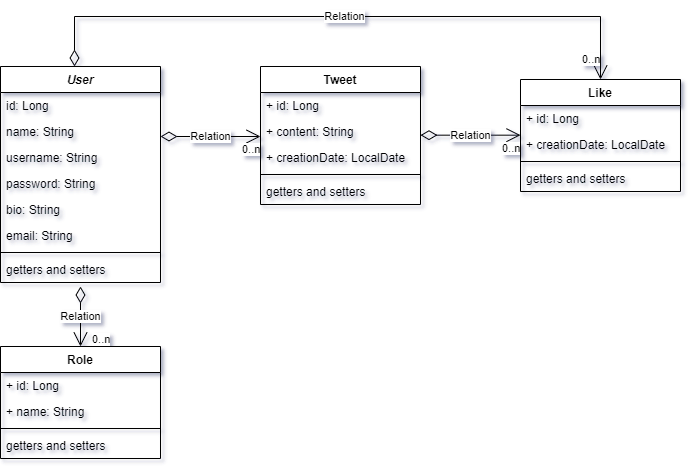

The diagram above was exported from draw.io. Its source (the exported page's mxGraphModel, read from the mxfile embedded in the PNG):
<mxGraphModel dx="1422" dy="737" grid="1" gridSize="10" guides="1" tooltips="1" connect="1" arrows="1" fold="1" page="1" pageScale="1" pageWidth="827" pageHeight="1169" math="0" shadow="0">
  <root>
    <mxCell id="WIyWlLk6GJQsqaUBKTNV-0" />
    <mxCell id="WIyWlLk6GJQsqaUBKTNV-1" parent="WIyWlLk6GJQsqaUBKTNV-0" />
    <mxCell id="zkfFHV4jXpPFQw0GAbJ--0" value="User" style="swimlane;fontStyle=3;align=center;verticalAlign=top;childLayout=stackLayout;horizontal=1;startSize=26;horizontalStack=0;resizeParent=1;resizeLast=0;collapsible=1;marginBottom=0;rounded=0;shadow=0;strokeWidth=1;" parent="WIyWlLk6GJQsqaUBKTNV-1" vertex="1">
      <mxGeometry x="110" y="180" width="160" height="216" as="geometry">
        <mxRectangle x="230" y="140" width="160" height="26" as="alternateBounds" />
      </mxGeometry>
    </mxCell>
    <mxCell id="KX0WerIU11ir9s8hcufg-5" value="id: Long" style="text;align=left;verticalAlign=top;spacingLeft=4;spacingRight=4;overflow=hidden;rotatable=0;points=[[0,0.5],[1,0.5]];portConstraint=eastwest;" parent="zkfFHV4jXpPFQw0GAbJ--0" vertex="1">
      <mxGeometry y="26" width="160" height="26" as="geometry" />
    </mxCell>
    <mxCell id="2V3Mw7Kg7HQogCMWJdrP-0" value="name: String" style="text;align=left;verticalAlign=top;spacingLeft=4;spacingRight=4;overflow=hidden;rotatable=0;points=[[0,0.5],[1,0.5]];portConstraint=eastwest;" vertex="1" parent="zkfFHV4jXpPFQw0GAbJ--0">
      <mxGeometry y="52" width="160" height="26" as="geometry" />
    </mxCell>
    <mxCell id="zkfFHV4jXpPFQw0GAbJ--1" value="username: String" style="text;align=left;verticalAlign=top;spacingLeft=4;spacingRight=4;overflow=hidden;rotatable=0;points=[[0,0.5],[1,0.5]];portConstraint=eastwest;" parent="zkfFHV4jXpPFQw0GAbJ--0" vertex="1">
      <mxGeometry y="78" width="160" height="26" as="geometry" />
    </mxCell>
    <mxCell id="zkfFHV4jXpPFQw0GAbJ--2" value="password: String" style="text;align=left;verticalAlign=top;spacingLeft=4;spacingRight=4;overflow=hidden;rotatable=0;points=[[0,0.5],[1,0.5]];portConstraint=eastwest;rounded=0;shadow=0;html=0;" parent="zkfFHV4jXpPFQw0GAbJ--0" vertex="1">
      <mxGeometry y="104" width="160" height="26" as="geometry" />
    </mxCell>
    <mxCell id="KX0WerIU11ir9s8hcufg-30" value="bio: String" style="text;align=left;verticalAlign=top;spacingLeft=4;spacingRight=4;overflow=hidden;rotatable=0;points=[[0,0.5],[1,0.5]];portConstraint=eastwest;rounded=0;shadow=0;html=0;" parent="zkfFHV4jXpPFQw0GAbJ--0" vertex="1">
      <mxGeometry y="130" width="160" height="26" as="geometry" />
    </mxCell>
    <mxCell id="zkfFHV4jXpPFQw0GAbJ--3" value="email: String" style="text;align=left;verticalAlign=top;spacingLeft=4;spacingRight=4;overflow=hidden;rotatable=0;points=[[0,0.5],[1,0.5]];portConstraint=eastwest;rounded=0;shadow=0;html=0;" parent="zkfFHV4jXpPFQw0GAbJ--0" vertex="1">
      <mxGeometry y="156" width="160" height="26" as="geometry" />
    </mxCell>
    <mxCell id="zkfFHV4jXpPFQw0GAbJ--4" value="" style="line;html=1;strokeWidth=1;align=left;verticalAlign=middle;spacingTop=-1;spacingLeft=3;spacingRight=3;rotatable=0;labelPosition=right;points=[];portConstraint=eastwest;" parent="zkfFHV4jXpPFQw0GAbJ--0" vertex="1">
      <mxGeometry y="182" width="160" height="8" as="geometry" />
    </mxCell>
    <mxCell id="zkfFHV4jXpPFQw0GAbJ--5" value="getters and setters" style="text;align=left;verticalAlign=top;spacingLeft=4;spacingRight=4;overflow=hidden;rotatable=0;points=[[0,0.5],[1,0.5]];portConstraint=eastwest;" parent="zkfFHV4jXpPFQw0GAbJ--0" vertex="1">
      <mxGeometry y="190" width="160" height="26" as="geometry" />
    </mxCell>
    <mxCell id="KX0WerIU11ir9s8hcufg-6" value="Tweet" style="swimlane;fontStyle=1;align=center;verticalAlign=top;childLayout=stackLayout;horizontal=1;startSize=26;horizontalStack=0;resizeParent=1;resizeParentMax=0;resizeLast=0;collapsible=1;marginBottom=0;" parent="WIyWlLk6GJQsqaUBKTNV-1" vertex="1">
      <mxGeometry x="370" y="180" width="160" height="138" as="geometry" />
    </mxCell>
    <mxCell id="KX0WerIU11ir9s8hcufg-7" value="+ id: Long" style="text;strokeColor=none;fillColor=none;align=left;verticalAlign=top;spacingLeft=4;spacingRight=4;overflow=hidden;rotatable=0;points=[[0,0.5],[1,0.5]];portConstraint=eastwest;" parent="KX0WerIU11ir9s8hcufg-6" vertex="1">
      <mxGeometry y="26" width="160" height="26" as="geometry" />
    </mxCell>
    <mxCell id="KX0WerIU11ir9s8hcufg-11" value="+ content: String&#10;&#10;&lt;span style=&quot;color: rgb(0, 0, 0); font-family: helvetica; font-size: 12px; font-style: normal; font-weight: 400; letter-spacing: normal; text-align: left; text-indent: 0px; text-transform: none; word-spacing: 0px; background-color: rgb(248, 249, 250); display: inline; float: none;&quot;&gt;+ id: Long&lt;/span&gt;&#10;&#10;" style="text;strokeColor=none;fillColor=none;align=left;verticalAlign=top;spacingLeft=4;spacingRight=4;overflow=hidden;rotatable=0;points=[[0,0.5],[1,0.5]];portConstraint=eastwest;" parent="KX0WerIU11ir9s8hcufg-6" vertex="1">
      <mxGeometry y="52" width="160" height="26" as="geometry" />
    </mxCell>
    <mxCell id="KX0WerIU11ir9s8hcufg-14" value="Relation" style="endArrow=open;html=1;endSize=12;startArrow=diamondThin;startSize=14;startFill=0;edgeStyle=orthogonalEdgeStyle;rounded=0;" parent="KX0WerIU11ir9s8hcufg-6" edge="1">
      <mxGeometry relative="1" as="geometry">
        <mxPoint x="-100" y="70" as="sourcePoint" />
        <mxPoint y="70" as="targetPoint" />
      </mxGeometry>
    </mxCell>
    <mxCell id="KX0WerIU11ir9s8hcufg-15" value="0..n" style="edgeLabel;resizable=0;html=1;align=left;verticalAlign=top;" parent="KX0WerIU11ir9s8hcufg-14" connectable="0" vertex="1">
      <mxGeometry x="-1" relative="1" as="geometry">
        <mxPoint x="80" as="offset" />
      </mxGeometry>
    </mxCell>
    <mxCell id="KX0WerIU11ir9s8hcufg-10" value="+ creationDate: LocalDate" style="text;strokeColor=none;fillColor=none;align=left;verticalAlign=top;spacingLeft=4;spacingRight=4;overflow=hidden;rotatable=0;points=[[0,0.5],[1,0.5]];portConstraint=eastwest;" parent="KX0WerIU11ir9s8hcufg-6" vertex="1">
      <mxGeometry y="78" width="160" height="26" as="geometry" />
    </mxCell>
    <mxCell id="KX0WerIU11ir9s8hcufg-8" value="" style="line;strokeWidth=1;fillColor=none;align=left;verticalAlign=middle;spacingTop=-1;spacingLeft=3;spacingRight=3;rotatable=0;labelPosition=right;points=[];portConstraint=eastwest;" parent="KX0WerIU11ir9s8hcufg-6" vertex="1">
      <mxGeometry y="104" width="160" height="8" as="geometry" />
    </mxCell>
    <mxCell id="KX0WerIU11ir9s8hcufg-28" value="getters and setters" style="text;align=left;verticalAlign=top;spacingLeft=4;spacingRight=4;overflow=hidden;rotatable=0;points=[[0,0.5],[1,0.5]];portConstraint=eastwest;" parent="KX0WerIU11ir9s8hcufg-6" vertex="1">
      <mxGeometry y="112" width="160" height="26" as="geometry" />
    </mxCell>
    <mxCell id="KX0WerIU11ir9s8hcufg-18" value="Like" style="swimlane;fontStyle=1;align=center;verticalAlign=top;childLayout=stackLayout;horizontal=1;startSize=26;horizontalStack=0;resizeParent=1;resizeParentMax=0;resizeLast=0;collapsible=1;marginBottom=0;" parent="WIyWlLk6GJQsqaUBKTNV-1" vertex="1">
      <mxGeometry x="630" y="193" width="160" height="112" as="geometry" />
    </mxCell>
    <mxCell id="KX0WerIU11ir9s8hcufg-19" value="+ id: Long" style="text;strokeColor=none;fillColor=none;align=left;verticalAlign=top;spacingLeft=4;spacingRight=4;overflow=hidden;rotatable=0;points=[[0,0.5],[1,0.5]];portConstraint=eastwest;" parent="KX0WerIU11ir9s8hcufg-18" vertex="1">
      <mxGeometry y="26" width="160" height="26" as="geometry" />
    </mxCell>
    <mxCell id="KX0WerIU11ir9s8hcufg-23" value="+ creationDate: LocalDate" style="text;strokeColor=none;fillColor=none;align=left;verticalAlign=top;spacingLeft=4;spacingRight=4;overflow=hidden;rotatable=0;points=[[0,0.5],[1,0.5]];portConstraint=eastwest;" parent="KX0WerIU11ir9s8hcufg-18" vertex="1">
      <mxGeometry y="52" width="160" height="26" as="geometry" />
    </mxCell>
    <mxCell id="KX0WerIU11ir9s8hcufg-24" value="" style="line;strokeWidth=1;fillColor=none;align=left;verticalAlign=middle;spacingTop=-1;spacingLeft=3;spacingRight=3;rotatable=0;labelPosition=right;points=[];portConstraint=eastwest;" parent="KX0WerIU11ir9s8hcufg-18" vertex="1">
      <mxGeometry y="78" width="160" height="8" as="geometry" />
    </mxCell>
    <mxCell id="KX0WerIU11ir9s8hcufg-29" value="getters and setters" style="text;align=left;verticalAlign=top;spacingLeft=4;spacingRight=4;overflow=hidden;rotatable=0;points=[[0,0.5],[1,0.5]];portConstraint=eastwest;" parent="KX0WerIU11ir9s8hcufg-18" vertex="1">
      <mxGeometry y="86" width="160" height="26" as="geometry" />
    </mxCell>
    <mxCell id="KX0WerIU11ir9s8hcufg-26" value="Relation" style="endArrow=open;html=1;endSize=12;startArrow=diamondThin;startSize=14;startFill=0;edgeStyle=orthogonalEdgeStyle;rounded=0;entryX=0.5;entryY=0;entryDx=0;entryDy=0;" parent="WIyWlLk6GJQsqaUBKTNV-1" target="KX0WerIU11ir9s8hcufg-18" edge="1">
      <mxGeometry relative="1" as="geometry">
        <mxPoint x="184" y="180" as="sourcePoint" />
        <mxPoint x="290" y="150" as="targetPoint" />
        <Array as="points">
          <mxPoint x="184" y="130" />
          <mxPoint x="710" y="130" />
        </Array>
      </mxGeometry>
    </mxCell>
    <mxCell id="KX0WerIU11ir9s8hcufg-27" value="0..n" style="edgeLabel;resizable=0;html=1;align=left;verticalAlign=top;" parent="KX0WerIU11ir9s8hcufg-26" connectable="0" vertex="1">
      <mxGeometry x="-1" relative="1" as="geometry">
        <mxPoint x="506" y="-20" as="offset" />
      </mxGeometry>
    </mxCell>
    <mxCell id="KX0WerIU11ir9s8hcufg-38" value="Relation" style="endArrow=open;html=1;endSize=12;startArrow=diamondThin;startSize=14;startFill=0;edgeStyle=orthogonalEdgeStyle;rounded=0;" parent="WIyWlLk6GJQsqaUBKTNV-1" edge="1">
      <mxGeometry relative="1" as="geometry">
        <mxPoint x="530" y="248.67" as="sourcePoint" />
        <mxPoint x="630" y="248.67" as="targetPoint" />
      </mxGeometry>
    </mxCell>
    <mxCell id="KX0WerIU11ir9s8hcufg-39" value="0..n" style="edgeLabel;resizable=0;html=1;align=left;verticalAlign=top;" parent="KX0WerIU11ir9s8hcufg-38" connectable="0" vertex="1">
      <mxGeometry x="-1" relative="1" as="geometry">
        <mxPoint x="80" as="offset" />
      </mxGeometry>
    </mxCell>
    <mxCell id="2V3Mw7Kg7HQogCMWJdrP-1" value="Role" style="swimlane;fontStyle=1;align=center;verticalAlign=top;childLayout=stackLayout;horizontal=1;startSize=26;horizontalStack=0;resizeParent=1;resizeParentMax=0;resizeLast=0;collapsible=1;marginBottom=0;" vertex="1" parent="WIyWlLk6GJQsqaUBKTNV-1">
      <mxGeometry x="110" y="460" width="160" height="112" as="geometry" />
    </mxCell>
    <mxCell id="2V3Mw7Kg7HQogCMWJdrP-2" value="+ id: Long" style="text;strokeColor=none;fillColor=none;align=left;verticalAlign=top;spacingLeft=4;spacingRight=4;overflow=hidden;rotatable=0;points=[[0,0.5],[1,0.5]];portConstraint=eastwest;" vertex="1" parent="2V3Mw7Kg7HQogCMWJdrP-1">
      <mxGeometry y="26" width="160" height="26" as="geometry" />
    </mxCell>
    <mxCell id="2V3Mw7Kg7HQogCMWJdrP-3" value="+ name: String" style="text;strokeColor=none;fillColor=none;align=left;verticalAlign=top;spacingLeft=4;spacingRight=4;overflow=hidden;rotatable=0;points=[[0,0.5],[1,0.5]];portConstraint=eastwest;" vertex="1" parent="2V3Mw7Kg7HQogCMWJdrP-1">
      <mxGeometry y="52" width="160" height="26" as="geometry" />
    </mxCell>
    <mxCell id="2V3Mw7Kg7HQogCMWJdrP-4" value="" style="line;strokeWidth=1;fillColor=none;align=left;verticalAlign=middle;spacingTop=-1;spacingLeft=3;spacingRight=3;rotatable=0;labelPosition=right;points=[];portConstraint=eastwest;" vertex="1" parent="2V3Mw7Kg7HQogCMWJdrP-1">
      <mxGeometry y="78" width="160" height="8" as="geometry" />
    </mxCell>
    <mxCell id="2V3Mw7Kg7HQogCMWJdrP-5" value="getters and setters" style="text;align=left;verticalAlign=top;spacingLeft=4;spacingRight=4;overflow=hidden;rotatable=0;points=[[0,0.5],[1,0.5]];portConstraint=eastwest;" vertex="1" parent="2V3Mw7Kg7HQogCMWJdrP-1">
      <mxGeometry y="86" width="160" height="26" as="geometry" />
    </mxCell>
    <mxCell id="2V3Mw7Kg7HQogCMWJdrP-6" value="Relation" style="endArrow=open;html=1;endSize=12;startArrow=diamondThin;startSize=14;startFill=0;edgeStyle=orthogonalEdgeStyle;rounded=0;entryX=0.5;entryY=0;entryDx=0;entryDy=0;" edge="1" parent="WIyWlLk6GJQsqaUBKTNV-1" target="2V3Mw7Kg7HQogCMWJdrP-1">
      <mxGeometry relative="1" as="geometry">
        <mxPoint x="190" y="400" as="sourcePoint" />
        <mxPoint x="380" y="410" as="targetPoint" />
        <mxPoint as="offset" />
      </mxGeometry>
    </mxCell>
    <mxCell id="2V3Mw7Kg7HQogCMWJdrP-7" value="0..n" style="edgeLabel;resizable=0;html=1;align=left;verticalAlign=top;" connectable="0" vertex="1" parent="2V3Mw7Kg7HQogCMWJdrP-6">
      <mxGeometry x="-1" relative="1" as="geometry">
        <mxPoint x="10" y="40" as="offset" />
      </mxGeometry>
    </mxCell>
  </root>
</mxGraphModel>